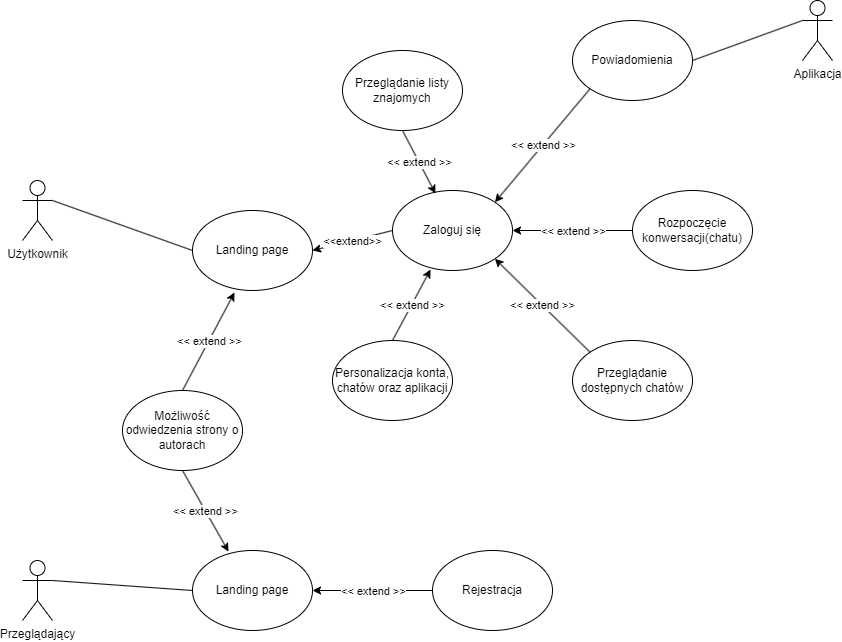

The diagram above was exported from draw.io. Its source (the exported page's mxGraphModel, read from the mxfile embedded in the PNG):
<mxGraphModel dx="1393" dy="796" grid="1" gridSize="10" guides="1" tooltips="1" connect="1" arrows="1" fold="1" page="1" pageScale="1" pageWidth="827" pageHeight="1169" math="0" shadow="0">
  <root>
    <mxCell id="0" />
    <mxCell id="1" parent="0" />
    <mxCell id="hMK3kXFFwm5619Aisucw-1" value="Użytkownik" style="shape=umlActor;verticalLabelPosition=bottom;verticalAlign=top;html=1;outlineConnect=0;" vertex="1" parent="1">
      <mxGeometry x="60" y="190" width="30" height="60" as="geometry" />
    </mxCell>
    <mxCell id="hMK3kXFFwm5619Aisucw-3" value="Przeglądający" style="shape=umlActor;verticalLabelPosition=bottom;verticalAlign=top;html=1;outlineConnect=0;" vertex="1" parent="1">
      <mxGeometry x="60" y="570" width="30" height="60" as="geometry" />
    </mxCell>
    <mxCell id="hMK3kXFFwm5619Aisucw-5" value="Landing page" style="ellipse;whiteSpace=wrap;html=1;" vertex="1" parent="1">
      <mxGeometry x="230" y="220" width="120" height="80" as="geometry" />
    </mxCell>
    <mxCell id="hMK3kXFFwm5619Aisucw-6" value="" style="endArrow=none;html=1;rounded=0;entryX=1;entryY=0.3333333333333333;entryDx=0;entryDy=0;entryPerimeter=0;exitX=0;exitY=0.5;exitDx=0;exitDy=0;" edge="1" parent="1" source="hMK3kXFFwm5619Aisucw-5" target="hMK3kXFFwm5619Aisucw-1">
      <mxGeometry width="50" height="50" relative="1" as="geometry">
        <mxPoint x="390" y="430" as="sourcePoint" />
        <mxPoint x="440" y="380" as="targetPoint" />
      </mxGeometry>
    </mxCell>
    <mxCell id="hMK3kXFFwm5619Aisucw-7" value="Zaloguj się" style="ellipse;whiteSpace=wrap;html=1;" vertex="1" parent="1">
      <mxGeometry x="430" y="200" width="120" height="80" as="geometry" />
    </mxCell>
    <mxCell id="hMK3kXFFwm5619Aisucw-9" value="Aplikacja" style="shape=umlActor;verticalLabelPosition=bottom;verticalAlign=top;html=1;outlineConnect=0;" vertex="1" parent="1">
      <mxGeometry x="840" y="10" width="30" height="60" as="geometry" />
    </mxCell>
    <mxCell id="hMK3kXFFwm5619Aisucw-10" value="" style="endArrow=none;html=1;rounded=0;entryX=0;entryY=0.5;entryDx=0;entryDy=0;exitX=1;exitY=0.5;exitDx=0;exitDy=0;endFill=0;startArrow=classic;startFill=1;" edge="1" parent="1" source="hMK3kXFFwm5619Aisucw-5" target="hMK3kXFFwm5619Aisucw-7">
      <mxGeometry relative="1" as="geometry">
        <mxPoint x="360" y="410" as="sourcePoint" />
        <mxPoint x="460" y="410" as="targetPoint" />
      </mxGeometry>
    </mxCell>
    <mxCell id="hMK3kXFFwm5619Aisucw-11" value="&amp;lt;&amp;lt;extend&amp;gt;&amp;gt;" style="edgeLabel;resizable=0;html=1;;align=center;verticalAlign=middle;" connectable="0" vertex="1" parent="hMK3kXFFwm5619Aisucw-10">
      <mxGeometry relative="1" as="geometry" />
    </mxCell>
    <mxCell id="hMK3kXFFwm5619Aisucw-13" value="Powiadomienia" style="ellipse;whiteSpace=wrap;html=1;" vertex="1" parent="1">
      <mxGeometry x="610" y="30" width="120" height="80" as="geometry" />
    </mxCell>
    <mxCell id="hMK3kXFFwm5619Aisucw-14" value="" style="endArrow=none;html=1;rounded=0;entryX=1;entryY=0.5;entryDx=0;entryDy=0;exitX=0;exitY=0.3333333333333333;exitDx=0;exitDy=0;exitPerimeter=0;" edge="1" parent="1" source="hMK3kXFFwm5619Aisucw-9" target="hMK3kXFFwm5619Aisucw-13">
      <mxGeometry width="50" height="50" relative="1" as="geometry">
        <mxPoint x="390" y="430" as="sourcePoint" />
        <mxPoint x="440" y="380" as="targetPoint" />
      </mxGeometry>
    </mxCell>
    <mxCell id="hMK3kXFFwm5619Aisucw-16" value="Landing page" style="ellipse;whiteSpace=wrap;html=1;" vertex="1" parent="1">
      <mxGeometry x="230" y="560" width="120" height="80" as="geometry" />
    </mxCell>
    <mxCell id="hMK3kXFFwm5619Aisucw-17" value="" style="endArrow=none;html=1;rounded=0;exitX=1;exitY=0.3333333333333333;exitDx=0;exitDy=0;exitPerimeter=0;entryX=0;entryY=0.5;entryDx=0;entryDy=0;" edge="1" parent="1" source="hMK3kXFFwm5619Aisucw-3" target="hMK3kXFFwm5619Aisucw-16">
      <mxGeometry width="50" height="50" relative="1" as="geometry">
        <mxPoint x="390" y="430" as="sourcePoint" />
        <mxPoint x="440" y="380" as="targetPoint" />
      </mxGeometry>
    </mxCell>
    <mxCell id="hMK3kXFFwm5619Aisucw-18" value="Rejestracja" style="ellipse;whiteSpace=wrap;html=1;" vertex="1" parent="1">
      <mxGeometry x="470" y="560" width="120" height="80" as="geometry" />
    </mxCell>
    <mxCell id="hMK3kXFFwm5619Aisucw-19" value="" style="endArrow=none;html=1;rounded=0;exitX=1;exitY=0.5;exitDx=0;exitDy=0;entryX=0;entryY=0.5;entryDx=0;entryDy=0;endFill=0;startArrow=classic;startFill=1;" edge="1" parent="1" source="hMK3kXFFwm5619Aisucw-16" target="hMK3kXFFwm5619Aisucw-18">
      <mxGeometry relative="1" as="geometry">
        <mxPoint x="360" y="610" as="sourcePoint" />
        <mxPoint x="460" y="610" as="targetPoint" />
      </mxGeometry>
    </mxCell>
    <mxCell id="hMK3kXFFwm5619Aisucw-20" value="&amp;lt;&amp;lt; extend &amp;gt;&amp;gt;" style="edgeLabel;resizable=0;html=1;;align=center;verticalAlign=middle;" connectable="0" vertex="1" parent="hMK3kXFFwm5619Aisucw-19">
      <mxGeometry relative="1" as="geometry" />
    </mxCell>
    <mxCell id="hMK3kXFFwm5619Aisucw-23" value="Przeglądanie listy znajomych" style="ellipse;whiteSpace=wrap;html=1;" vertex="1" parent="1">
      <mxGeometry x="380" y="60" width="120" height="80" as="geometry" />
    </mxCell>
    <mxCell id="hMK3kXFFwm5619Aisucw-24" value="" style="endArrow=none;html=1;rounded=0;entryX=0.5;entryY=1;entryDx=0;entryDy=0;exitX=0.358;exitY=0.038;exitDx=0;exitDy=0;exitPerimeter=0;startArrow=classic;startFill=1;endFill=0;" edge="1" parent="1" source="hMK3kXFFwm5619Aisucw-7" target="hMK3kXFFwm5619Aisucw-23">
      <mxGeometry relative="1" as="geometry">
        <mxPoint x="360" y="410" as="sourcePoint" />
        <mxPoint x="460" y="410" as="targetPoint" />
      </mxGeometry>
    </mxCell>
    <mxCell id="hMK3kXFFwm5619Aisucw-25" value="&amp;lt;&amp;lt; extend &amp;gt;&amp;gt;" style="edgeLabel;resizable=0;html=1;;align=center;verticalAlign=middle;" connectable="0" vertex="1" parent="hMK3kXFFwm5619Aisucw-24">
      <mxGeometry relative="1" as="geometry" />
    </mxCell>
    <mxCell id="hMK3kXFFwm5619Aisucw-26" value="Rozpoczęcie konwersacji(chatu)" style="ellipse;whiteSpace=wrap;html=1;" vertex="1" parent="1">
      <mxGeometry x="670" y="200" width="120" height="80" as="geometry" />
    </mxCell>
    <mxCell id="hMK3kXFFwm5619Aisucw-27" value="Przeglądanie dostępnych chatów" style="ellipse;whiteSpace=wrap;html=1;" vertex="1" parent="1">
      <mxGeometry x="610" y="350" width="120" height="80" as="geometry" />
    </mxCell>
    <mxCell id="hMK3kXFFwm5619Aisucw-29" value="" style="endArrow=none;html=1;rounded=0;entryX=0.5;entryY=0;entryDx=0;entryDy=0;exitX=0.35;exitY=1.025;exitDx=0;exitDy=0;exitPerimeter=0;endFill=0;startArrow=classic;startFill=1;" edge="1" parent="1" source="hMK3kXFFwm5619Aisucw-5" target="hMK3kXFFwm5619Aisucw-31">
      <mxGeometry relative="1" as="geometry">
        <mxPoint x="360" y="410" as="sourcePoint" />
        <mxPoint x="460" y="410" as="targetPoint" />
      </mxGeometry>
    </mxCell>
    <mxCell id="hMK3kXFFwm5619Aisucw-30" value="&amp;lt;&amp;lt; extend &amp;gt;&amp;gt;" style="edgeLabel;resizable=0;html=1;;align=center;verticalAlign=middle;" connectable="0" vertex="1" parent="hMK3kXFFwm5619Aisucw-29">
      <mxGeometry relative="1" as="geometry" />
    </mxCell>
    <mxCell id="hMK3kXFFwm5619Aisucw-31" value="Możliwość odwiedzenia strony o autorach" style="ellipse;whiteSpace=wrap;html=1;" vertex="1" parent="1">
      <mxGeometry x="160" y="400" width="120" height="80" as="geometry" />
    </mxCell>
    <mxCell id="hMK3kXFFwm5619Aisucw-32" value="" style="endArrow=none;html=1;rounded=0;entryX=0.5;entryY=1;entryDx=0;entryDy=0;exitX=0.3;exitY=0.013;exitDx=0;exitDy=0;exitPerimeter=0;endFill=0;startArrow=classic;startFill=1;" edge="1" parent="1" source="hMK3kXFFwm5619Aisucw-16" target="hMK3kXFFwm5619Aisucw-31">
      <mxGeometry relative="1" as="geometry">
        <mxPoint x="260" y="510" as="sourcePoint" />
        <mxPoint x="208" y="608" as="targetPoint" />
      </mxGeometry>
    </mxCell>
    <mxCell id="hMK3kXFFwm5619Aisucw-33" value="&amp;lt;&amp;lt; extend &amp;gt;&amp;gt;" style="edgeLabel;resizable=0;html=1;;align=center;verticalAlign=middle;" connectable="0" vertex="1" parent="hMK3kXFFwm5619Aisucw-32">
      <mxGeometry relative="1" as="geometry" />
    </mxCell>
    <mxCell id="hMK3kXFFwm5619Aisucw-34" value="Personalizacja konta, chatów oraz aplikacji" style="ellipse;whiteSpace=wrap;html=1;" vertex="1" parent="1">
      <mxGeometry x="370" y="350" width="120" height="80" as="geometry" />
    </mxCell>
    <mxCell id="hMK3kXFFwm5619Aisucw-37" value="" style="endArrow=none;html=1;rounded=0;entryX=0.5;entryY=0;entryDx=0;entryDy=0;exitX=0.317;exitY=0.988;exitDx=0;exitDy=0;exitPerimeter=0;startArrow=classic;startFill=1;endFill=0;" edge="1" parent="1" source="hMK3kXFFwm5619Aisucw-7" target="hMK3kXFFwm5619Aisucw-34">
      <mxGeometry relative="1" as="geometry">
        <mxPoint x="530" y="510" as="sourcePoint" />
        <mxPoint x="478" y="608" as="targetPoint" />
      </mxGeometry>
    </mxCell>
    <mxCell id="hMK3kXFFwm5619Aisucw-38" value="&amp;lt;&amp;lt; extend &amp;gt;&amp;gt;" style="edgeLabel;resizable=0;html=1;;align=center;verticalAlign=middle;" connectable="0" vertex="1" parent="hMK3kXFFwm5619Aisucw-37">
      <mxGeometry relative="1" as="geometry" />
    </mxCell>
    <mxCell id="hMK3kXFFwm5619Aisucw-39" value="" style="endArrow=classic;html=1;rounded=0;entryX=1;entryY=1;entryDx=0;entryDy=0;exitX=0;exitY=0;exitDx=0;exitDy=0;" edge="1" parent="1" source="hMK3kXFFwm5619Aisucw-27" target="hMK3kXFFwm5619Aisucw-7">
      <mxGeometry relative="1" as="geometry">
        <mxPoint x="540" y="490" as="sourcePoint" />
        <mxPoint x="488" y="588" as="targetPoint" />
      </mxGeometry>
    </mxCell>
    <mxCell id="hMK3kXFFwm5619Aisucw-40" value="&amp;lt;&amp;lt; extend &amp;gt;&amp;gt;" style="edgeLabel;resizable=0;html=1;;align=center;verticalAlign=middle;" connectable="0" vertex="1" parent="hMK3kXFFwm5619Aisucw-39">
      <mxGeometry relative="1" as="geometry" />
    </mxCell>
    <mxCell id="hMK3kXFFwm5619Aisucw-41" value="" style="endArrow=classic;html=1;rounded=0;entryX=1;entryY=0.5;entryDx=0;entryDy=0;exitX=0;exitY=0.5;exitDx=0;exitDy=0;" edge="1" parent="1" source="hMK3kXFFwm5619Aisucw-26" target="hMK3kXFFwm5619Aisucw-7">
      <mxGeometry relative="1" as="geometry">
        <mxPoint x="610" y="230" as="sourcePoint" />
        <mxPoint x="558" y="328" as="targetPoint" />
      </mxGeometry>
    </mxCell>
    <mxCell id="hMK3kXFFwm5619Aisucw-42" value="&amp;lt;&amp;lt; extend &amp;gt;&amp;gt;" style="edgeLabel;resizable=0;html=1;;align=center;verticalAlign=middle;" connectable="0" vertex="1" parent="hMK3kXFFwm5619Aisucw-41">
      <mxGeometry relative="1" as="geometry" />
    </mxCell>
    <mxCell id="hMK3kXFFwm5619Aisucw-43" value="" style="endArrow=classic;html=1;rounded=0;entryX=1;entryY=0;entryDx=0;entryDy=0;exitX=0;exitY=1;exitDx=0;exitDy=0;" edge="1" parent="1" source="hMK3kXFFwm5619Aisucw-13" target="hMK3kXFFwm5619Aisucw-7">
      <mxGeometry relative="1" as="geometry">
        <mxPoint x="590" y="150" as="sourcePoint" />
        <mxPoint x="538" y="248" as="targetPoint" />
      </mxGeometry>
    </mxCell>
    <mxCell id="hMK3kXFFwm5619Aisucw-44" value="&amp;lt;&amp;lt; extend &amp;gt;&amp;gt;" style="edgeLabel;resizable=0;html=1;;align=center;verticalAlign=middle;" connectable="0" vertex="1" parent="hMK3kXFFwm5619Aisucw-43">
      <mxGeometry relative="1" as="geometry" />
    </mxCell>
  </root>
</mxGraphModel>